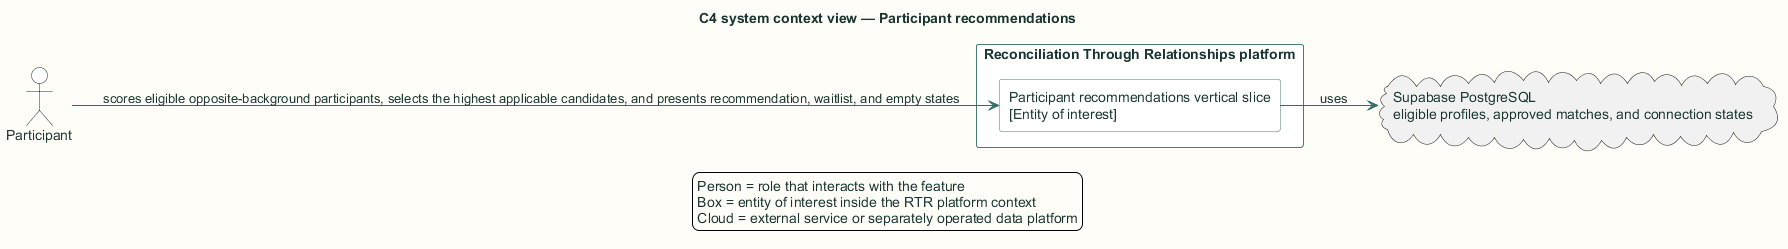

The diagram above was rendered by PlantUML. Its source (embedded in the PNG):
@startuml
title C4 system context view — Participant recommendations

skinparam backgroundColor #FFFDF7
skinparam shadowing false
skinparam defaultFontName Arial
skinparam defaultFontColor #18352F
skinparam ArrowColor #2F6F67
skinparam packageBorderColor #477B73
skinparam packageBackgroundColor #EEF6F3
skinparam rectangleBorderColor #477B73
skinparam rectangleBackgroundColor #FFFFFF
skinparam componentBorderColor #8A5A1F
skinparam componentBackgroundColor #FFF6E6
skinparam databaseBorderColor #4E668E
skinparam databaseBackgroundColor #EEF3FB
skinparam actorBorderColor #18352F
skinparam actorBackgroundColor #FFFFFF
skinparam classBorderColor #477B73
skinparam classBackgroundColor #FFFFFF
skinparam sequenceBoxBorderColor #477B73
skinparam sequenceBoxBackgroundColor #F4F8F6
skinparam ParticipantBorderColor #477B73
skinparam ParticipantBackgroundColor #FFFFFF
skinparam BoxPadding 10
hide stereotype

left to right direction
actor "Participant" as actor
rectangle "Reconciliation Through Relationships platform" as rtr {
  rectangle "Participant recommendations vertical slice\n[Entity of interest]" as matching_recommendations
}
actor --> matching_recommendations : scores eligible opposite-background participants, selects the highest applicable candidates, and presents recommendation, waitlist, and empty states
cloud "Supabase PostgreSQL\neligible profiles, approved matches, and connection states" as ext0
matching_recommendations --> ext0 : uses
legend bottom
  Person = role that interacts with the feature
  Box = entity of interest inside the RTR platform context
  Cloud = external service or separately operated data platform
endlegend
@enduml